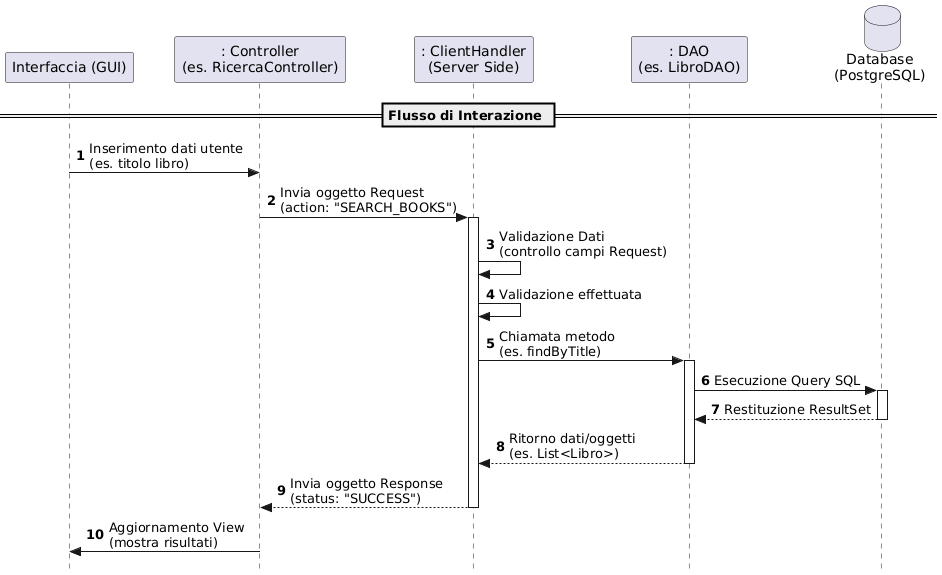

The diagram above was rendered by PlantUML. Its source (embedded in the PNG):
@startuml
autonumber
skinparam style strictuml

participant "Interfaccia (GUI)" as GUI
participant ": Controller\n(es. RicercaController)" as CTRL
participant ": ClientHandler\n(Server Side)" as SRV
participant ": DAO\n(es. LibroDAO)" as DAO
database "Database\n(PostgreSQL)" as DB

== Flusso di Interazione ==

GUI -> CTRL : Inserimento dati utente\n(es. titolo libro)
CTRL -> SRV : Invia oggetto Request\n(action: "SEARCH_BOOKS")

activate SRV
SRV -> SRV : Validazione Dati\n(controllo campi Request)
SRV -> SRV : Validazione effettuata

SRV -> DAO : Chiamata metodo\n(es. findByTitle)
activate DAO
DAO -> DB : Esecuzione Query SQL
activate DB
DB --> DAO : Restituzione ResultSet
deactivate DB

DAO --> SRV : Ritorno dati/oggetti\n(es. List<Libro>)
deactivate DAO

SRV --> CTRL : Invia oggetto Response\n(status: "SUCCESS")
deactivate SRV

CTRL -> GUI : Aggiornamento View\n(mostra risultati)
@enduml